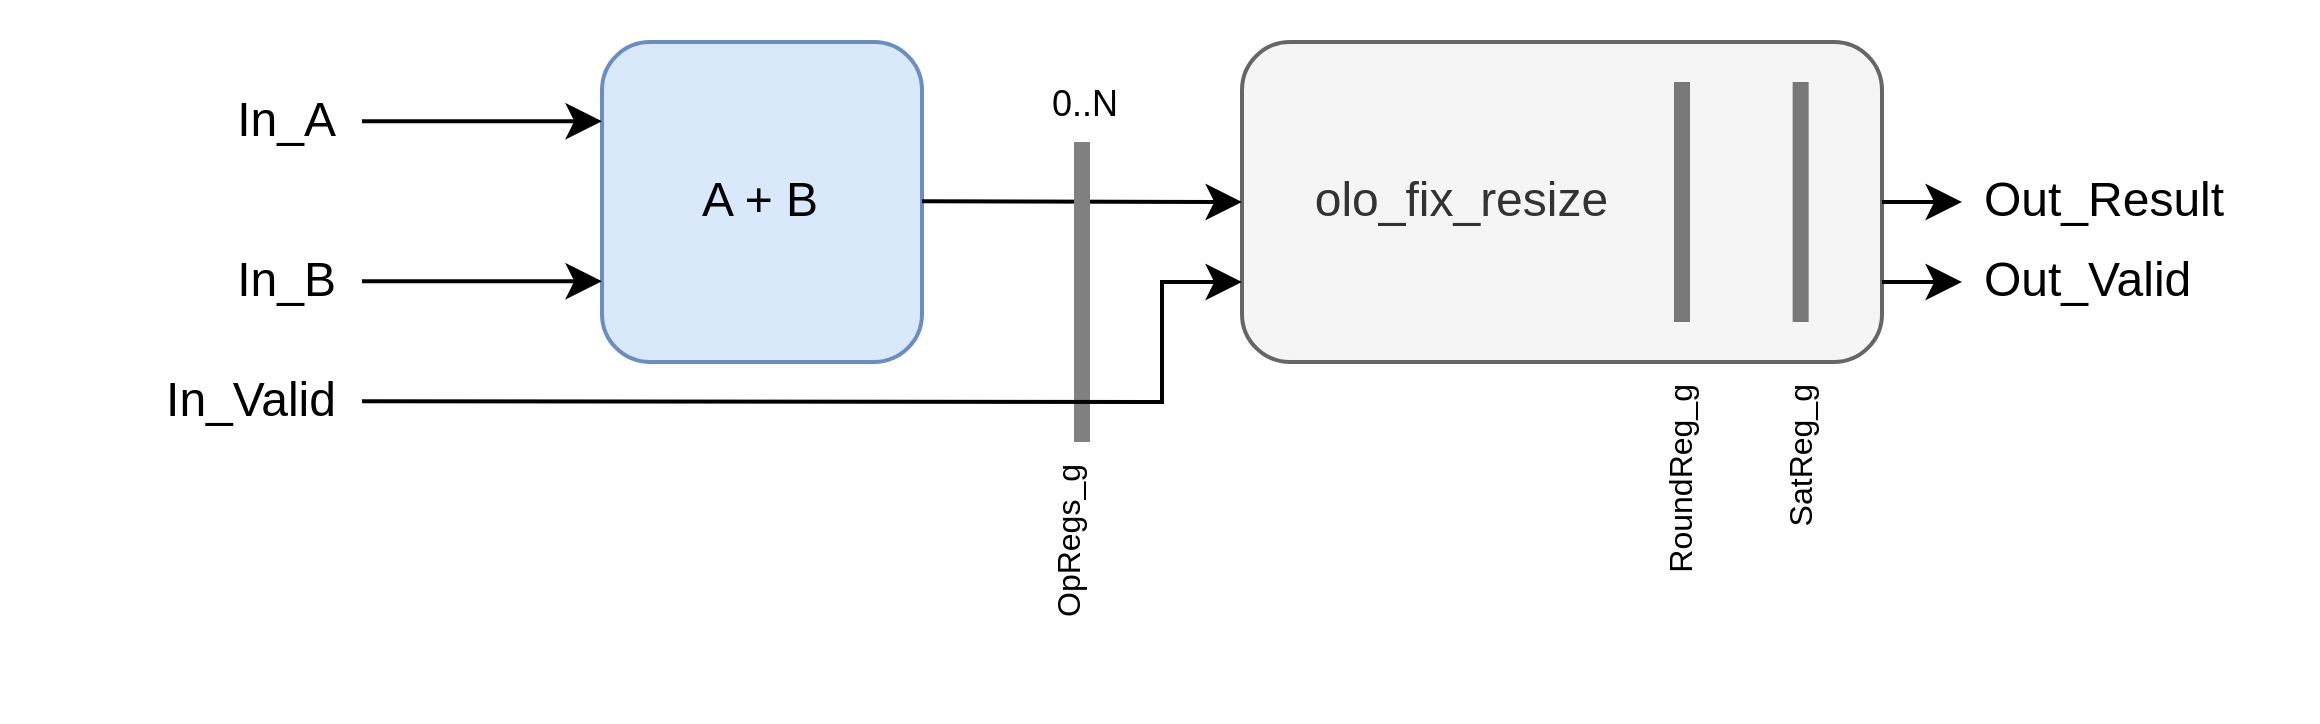

The diagram above was exported from draw.io. Its source (the exported page's mxGraphModel, read from the mxfile embedded in the PNG):
<mxGraphModel dx="953" dy="581" grid="1" gridSize="10" guides="1" tooltips="1" connect="1" arrows="1" fold="1" page="1" pageScale="1" pageWidth="850" pageHeight="1100" math="0" shadow="0">
  <root>
    <mxCell id="0" />
    <mxCell id="1" parent="0" />
    <mxCell id="2" value="&amp;nbsp; &amp;nbsp; &amp;nbsp;olo_fix_resize" style="rounded=1;whiteSpace=wrap;html=1;fillColor=#f5f5f5;strokeColor=#666666;fontColor=#333333;align=left;" vertex="1" parent="1">
      <mxGeometry x="520" y="320" width="160" height="80" as="geometry" />
    </mxCell>
    <mxCell id="3" value="" style="endArrow=none;html=1;rounded=0;strokeWidth=4;entryX=0;entryY=1;entryDx=0;entryDy=0;strokeColor=light-dark(#787878, #ededed);" edge="1" parent="1">
      <mxGeometry width="50" height="50" relative="1" as="geometry">
        <mxPoint x="630" y="390" as="sourcePoint" />
        <mxPoint x="630" y="330" as="targetPoint" />
        <Array as="points">
          <mxPoint x="630" y="380" />
        </Array>
      </mxGeometry>
    </mxCell>
    <mxCell id="4" value="" style="endArrow=none;html=1;rounded=0;strokeWidth=4;entryX=0;entryY=1;entryDx=0;entryDy=0;strokeColor=light-dark(#787878, #ededed);" edge="1" parent="1">
      <mxGeometry width="50" height="50" relative="1" as="geometry">
        <mxPoint x="659.66" y="390" as="sourcePoint" />
        <mxPoint x="659.66" y="330" as="targetPoint" />
        <Array as="points">
          <mxPoint x="659.66" y="380" />
        </Array>
      </mxGeometry>
    </mxCell>
    <mxCell id="5" value="RoundReg_g" style="text;strokeColor=none;fillColor=none;align=right;verticalAlign=middle;spacingLeft=4;spacingRight=4;overflow=hidden;points=[[0,0.5],[1,0.5]];portConstraint=eastwest;rotatable=0;whiteSpace=wrap;html=1;fontSize=8;horizontal=0;" vertex="1" parent="1">
      <mxGeometry x="620" y="400" width="20" height="60" as="geometry" />
    </mxCell>
    <mxCell id="6" value="SatReg_g" style="text;strokeColor=none;fillColor=none;align=right;verticalAlign=middle;spacingLeft=4;spacingRight=4;overflow=hidden;points=[[0,0.5],[1,0.5]];portConstraint=eastwest;rotatable=0;whiteSpace=wrap;html=1;fontSize=8;horizontal=0;" vertex="1" parent="1">
      <mxGeometry x="650" y="400" width="20" height="60" as="geometry" />
    </mxCell>
    <mxCell id="7" value="" style="endArrow=classic;html=1;rounded=0;" edge="1" parent="1">
      <mxGeometry width="50" height="50" relative="1" as="geometry">
        <mxPoint x="680" y="360" as="sourcePoint" />
        <mxPoint x="700" y="360" as="targetPoint" />
      </mxGeometry>
    </mxCell>
    <mxCell id="8" value="A + B" style="rounded=1;whiteSpace=wrap;html=1;fillColor=#dae8fc;strokeColor=#6c8ebf;" vertex="1" parent="1">
      <mxGeometry x="360" y="320" width="80" height="80" as="geometry" />
    </mxCell>
    <mxCell id="9" value="0..N" style="text;strokeColor=none;fillColor=none;align=left;verticalAlign=middle;spacingLeft=4;spacingRight=4;overflow=hidden;points=[[0,0.5],[1,0.5]];portConstraint=eastwest;rotatable=0;whiteSpace=wrap;html=1;fontSize=9;" vertex="1" parent="1">
      <mxGeometry x="467" y="326" width="40" height="20" as="geometry" />
    </mxCell>
    <mxCell id="10" value="OpRegs_g" style="text;strokeColor=none;fillColor=none;align=right;verticalAlign=middle;spacingLeft=4;spacingRight=4;overflow=hidden;points=[[0,0.5],[1,0.5]];portConstraint=eastwest;rotatable=0;whiteSpace=wrap;html=1;fontSize=8;horizontal=0;" vertex="1" parent="1">
      <mxGeometry x="467" y="420" width="20" height="60" as="geometry" />
    </mxCell>
    <mxCell id="11" value="" style="endArrow=classic;html=1;rounded=0;entryX=0;entryY=0.5;entryDx=0;entryDy=0;" edge="1" target="2" parent="1">
      <mxGeometry width="50" height="50" relative="1" as="geometry">
        <mxPoint x="440" y="359.79999999999995" as="sourcePoint" />
        <mxPoint x="500" y="359.79999999999995" as="targetPoint" />
      </mxGeometry>
    </mxCell>
    <mxCell id="12" value="" style="endArrow=classic;html=1;rounded=0;" edge="1" parent="1">
      <mxGeometry width="50" height="50" relative="1" as="geometry">
        <mxPoint x="300" y="339.79999999999995" as="sourcePoint" />
        <mxPoint x="360" y="339.79999999999995" as="targetPoint" />
      </mxGeometry>
    </mxCell>
    <mxCell id="13" value="Out_Result" style="text;strokeColor=none;fillColor=none;align=left;verticalAlign=middle;spacingLeft=4;spacingRight=4;overflow=hidden;points=[[0,0.5],[1,0.5]];portConstraint=eastwest;rotatable=0;whiteSpace=wrap;html=1;" vertex="1" parent="1">
      <mxGeometry x="700" y="350" width="80" height="20" as="geometry" />
    </mxCell>
    <mxCell id="14" value="In_A" style="text;strokeColor=none;fillColor=none;align=right;verticalAlign=middle;spacingLeft=4;spacingRight=4;overflow=hidden;points=[[0,0.5],[1,0.5]];portConstraint=eastwest;rotatable=0;whiteSpace=wrap;html=1;" vertex="1" parent="1">
      <mxGeometry x="220" y="330" width="80" height="20" as="geometry" />
    </mxCell>
    <mxCell id="15" value="" style="endArrow=none;html=1;rounded=0;strokeWidth=4;entryX=0;entryY=1;entryDx=0;entryDy=0;fillColor=#f5f5f5;strokeColor=#808080;" edge="1" parent="1">
      <mxGeometry width="50" height="50" relative="1" as="geometry">
        <mxPoint x="480" y="420" as="sourcePoint" />
        <mxPoint x="480" y="345" as="targetPoint" />
      </mxGeometry>
    </mxCell>
    <mxCell id="16" value="" style="endArrow=classic;html=1;rounded=0;entryX=0;entryY=0.75;entryDx=0;entryDy=0;" edge="1" target="2" parent="1">
      <mxGeometry width="50" height="50" relative="1" as="geometry">
        <mxPoint x="300" y="409.79999999999995" as="sourcePoint" />
        <mxPoint x="360" y="409.79999999999995" as="targetPoint" />
        <Array as="points">
          <mxPoint x="500" y="410" />
          <mxPoint x="500" y="380" />
        </Array>
      </mxGeometry>
    </mxCell>
    <mxCell id="17" value="In_Valid" style="text;strokeColor=none;fillColor=none;align=right;verticalAlign=middle;spacingLeft=4;spacingRight=4;overflow=hidden;points=[[0,0.5],[1,0.5]];portConstraint=eastwest;rotatable=0;whiteSpace=wrap;html=1;" vertex="1" parent="1">
      <mxGeometry x="220" y="400" width="80" height="20" as="geometry" />
    </mxCell>
    <mxCell id="18" value="" style="endArrow=classic;html=1;rounded=0;" edge="1" parent="1">
      <mxGeometry width="50" height="50" relative="1" as="geometry">
        <mxPoint x="680" y="380" as="sourcePoint" />
        <mxPoint x="700" y="380" as="targetPoint" />
      </mxGeometry>
    </mxCell>
    <mxCell id="19" value="Out_Valid" style="text;strokeColor=none;fillColor=none;align=left;verticalAlign=middle;spacingLeft=4;spacingRight=4;overflow=hidden;points=[[0,0.5],[1,0.5]];portConstraint=eastwest;rotatable=0;whiteSpace=wrap;html=1;" vertex="1" parent="1">
      <mxGeometry x="700" y="370" width="80" height="20" as="geometry" />
    </mxCell>
    <mxCell id="20" value="" style="endArrow=classic;html=1;rounded=0;" edge="1" parent="1">
      <mxGeometry width="50" height="50" relative="1" as="geometry">
        <mxPoint x="300" y="379.79999999999995" as="sourcePoint" />
        <mxPoint x="360" y="379.79999999999995" as="targetPoint" />
      </mxGeometry>
    </mxCell>
    <mxCell id="21" value="In_B" style="text;strokeColor=none;fillColor=none;align=right;verticalAlign=middle;spacingLeft=4;spacingRight=4;overflow=hidden;points=[[0,0.5],[1,0.5]];portConstraint=eastwest;rotatable=0;whiteSpace=wrap;html=1;" vertex="1" parent="1">
      <mxGeometry x="220" y="370" width="80" height="20" as="geometry" />
    </mxCell>
  </root>
</mxGraphModel>